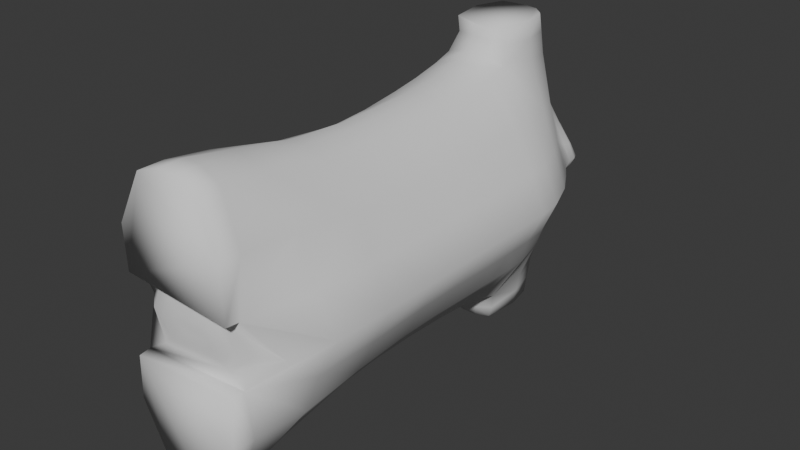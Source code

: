 # Source: torso.blend  (saved by Blender 4.1.24; exported with 4.5.12 LTS)
import bpy
from mathutils import Matrix  # noqa: F401  (used for matrix-valued properties, if any)

bpy.ops.wm.read_factory_settings(use_empty=True)
scene = bpy.context.scene
scene.name = 'Scene'

# ---- collections
col_collection = bpy.data.collections.new('Collection'); scene.collection.children.link(col_collection)

# ---- world
world_world = bpy.data.worlds.new('World'); scene.world = world_world
world_world.use_nodes = True; world_world.node_tree.nodes.clear()
_N = world_world.node_tree.nodes; _L = world_world.node_tree.links
n0 = _N.new('ShaderNodeOutputWorld'); n0.name = 'World Output'; n0.location = (300, 300)
n1 = _N.new('ShaderNodeBackground'); n1.name = 'Background'; n1.location = (10, 300)
n1.inputs[0].default_value = (0.05088, 0.05088, 0.05088, 1.0)
_L.new(n1.outputs[0], n0.inputs[0])
n0.is_active_output = True
world_world.color = (0.05088, 0.05088, 0.05088)
world_world.use_sun_shadow = False
world_world.sun_shadow_jitter_overblur = 0.0

# ---- meshes
me_sphere = bpy.data.meshes.new('Sphere')
me_sphere.from_pydata([(0.2179, 1.939, -3.319), (-0.375, 1.961, -2.982), (-0.05462, 1.95, -2.974), (-0.7189, 1.935, -3.319), (-0.3953, 1.894, -2.878), (-0.09179, 1.807, -2.709), (-0.4305, 1.816, -2.733), (0.3151, 1.856, -3.319), (-0.07022, 1.881, -2.867), (-0.7443, 1.822, -3.319), (-0.5241, 1.983, -3.129), (-0.5536, 1.913, -3.07), (-0.599, 1.816, -3.008), (-0.7925, 1.709, -3.319), (0.1541, 1.79, -3.014), (0.352, 1.774, -3.319), (0.09291, 1.945, -3.142), (0.1398, 1.871, -3.086), (-0.09718, 1.734, -2.557), (-0.4348, 1.739, -2.597), (-0.613, 1.713, -2.971), (0.3576, 1.671, -3.319), (0.1557, 1.689, -2.976), (-0.2085, 1.954, -2.962), (-0.2287, 1.886, -2.851), (-0.2529, 1.812, -2.688), (-0.8654, 1.56, -3.319), (-0.6635, 1.584, -2.834), (0.3934, 1.534, -3.319), (0.1682, 1.562, -2.817), (-0.2583, 1.74, -2.527), (-0.1046, 1.658, -2.308), (-0.2675, 1.674, -2.291), (-0.9843, 1.302, -3.319), (0.5267, 1.329, -3.319), (0.2451, 1.377, -2.587), (0.1601, 1.942, -3.23), (0.2381, 1.863, -3.203), (0.2636, 1.782, -3.167), (0.2664, 1.679, -3.152), (0.2811, 1.547, -3.081), (0.02544, 1.947, -3.053), (0.03881, 1.876, -2.97), (0.03479, 1.799, -2.852), (0.03376, 1.706, -2.737), (0.03326, 1.597, -2.457), (0.06147, 1.469, -2.114), (-0.8092, 1.354, -2.616), (0.3878, 1.332, -2.964), (-1.016, 0.9937, -3.319), (-0.8544, 1.036, -2.592), (0.6894, 1.045, -3.319), (0.3726, 1.069, -2.553), (0.5431, 1.034, -2.948), (-0.9967, 0.6746, -3.319), (-0.8313, 0.6855, -2.581), (0.8211, 0.693, -3.319), (0.4551, 0.6883, -2.546), (0.6587, 0.6826, -2.95), (0.1625, 1.097, -2.08), (0.6724, 0.4276, -2.95), (-0.5272, 0.6371, -2.007), (-0.08428, 0.5736, -1.924), (-0.4558, 1.658, -2.376), (-0.09552, 1.581, -2.031), (-0.5977, 1.084, -2.069), (-0.5167, 1.491, -2.088), (-0.2651, 1.587, -2.025), (0.1403, 0.6381, -2.02), (0.8512, 0.4174, -3.319), (-0.2644, 0.5769, -1.918), (0.08651, 0.6985, -1.826), (-0.244, 0.644, -1.792), (-0.4494, 0.7055, -1.797), (-0.08007, 0.6395, -1.796), (0.1229, 1.11, -1.872), (0.04136, 1.446, -1.872), (-0.2354, 1.547, -1.845), (-0.4374, 1.469, -1.842), (-0.08102, 1.54, -1.849), (-0.5124, 1.108, -1.84), (-0.2684, 0.4231, -1.992), (-0.5305, 0.4328, -2.077), (-0.8202, 0.4498, -2.59), (0.1416, 0.4204, -2.092), (-0.08626, 0.4197, -1.998), (0.4694, 0.436, -2.554), (-0.9671, 0.4189, -3.319), (0.6724, 0.09581, -2.945), (0.8512, 0.09487, -3.319), (0.4694, 0.09638, -2.562), (-0.7613, 0.09733, -2.603), (0.1416, 0.08926, -2.156), (-0.8933, 0.08967, -3.319), (-0.2684, 0.09138, -2.068), (-0.08626, 0.08796, -2.073), (-0.5183, 0.09341, -2.143), (0.4694, -0.2806, -2.568), (0.6724, -0.2809, -2.947), (-0.6814, -0.2751, -2.609), (-0.8122, -0.2845, -3.319), (-0.08626, -0.283, -2.108), (0.8512, -0.2875, -3.319), (-0.2626, -0.2796, -2.102), (0.1416, -0.2831, -2.187), (-0.4773, -0.274, -2.171), (0.6724, -0.7801, -2.96), (0.4694, -0.7799, -2.584), (-0.5785, -0.7803, -2.624), (-0.718, -0.7769, -3.319), (0.8512, -0.7752, -3.319), (0.1416, -0.781, -2.206), (-0.08626, -0.781, -2.127), (-0.417, -0.777, -2.191), (-0.2563, -0.777, -2.121), (-0.08626, -1.259, -2.126), (0.6724, -1.259, -2.959), (0.8512, -1.268, -3.319), (0.4694, -1.258, -2.583), (-0.5569, -1.255, -2.623), (0.1416, -1.259, -2.205), (-0.7154, -1.266, -3.319), (-0.2474, -1.257, -2.12), (-0.3739, -1.254, -2.19), (0.6554, -2.579, -2.925), (0.4694, -1.905, -2.542), (0.6724, -1.905, -2.938), (-0.6971, -1.913, -2.589), (0.8512, -1.905, -3.319), (-0.8566, -1.897, -3.319), (0.1416, -1.906, -2.164), (-0.4442, -1.904, -2.151), (-0.2574, -1.903, -2.08), (-0.08626, -1.906, -2.085), (-0.07656, -2.553, -1.963), (0.8368, -2.541, -3.319), (0.4555, -2.552, -2.457), (0.1513, -2.553, -2.042), (-0.2587, -2.55, -1.957), (-0.5139, -2.556, -2.026), (0.4207, -3.189, -2.999), (0.7183, -3.002, -3.319), (0.3935, -3.095, -2.457), (-0.759, -3.074, -2.49), (-0.8884, -2.991, -3.319), (0.1865, -3.072, -1.944), (-0.2, -3.072, -1.838), (-0.01793, -3.073, -1.843), (-0.4603, -3.062, -1.93), (-0.6143, 1.997, -3.229), (-0.6479, 1.927, -3.202), (-0.6873, 1.819, -3.165), (-0.7219, 1.708, -3.151), (-0.7889, 1.563, -3.08), (-0.9207, 1.313, -2.961), (-0.9582, 1.009, -2.943), (-0.9439, 0.6888, -2.943), (-0.9252, 0.4335, -2.943), (-0.8483, 0.09562, -2.945), (-0.7578, -0.2833, -2.947), (-0.661, -0.7763, -2.955), (-0.6584, -1.266, -2.954), (-0.8022, -1.916, -2.934), (-0.7511, -3.194, -2.918), (-0.5133, 1.801, -2.829), (-0.5166, 1.726, -2.754), (-0.5526, 1.62, -2.565), (-0.711, 1.061, -2.283), (-0.6823, 0.6716, -2.256), (-0.6601, 1.417, -2.323), (-0.6764, 0.438, -2.28), (-0.6612, 0.09636, -2.319), (-0.6084, -0.2792, -2.338), (-0.5157, -0.7757, -2.355), (-0.4634, -1.261, -2.354), (-0.5581, -1.904, -2.314), (0.2407, -3.168, -3.102), (0.4876, -3.136, -3.319), (-0.7037, -3.142, -3.319), (-0.5468, -3.172, -3.041), (0.1411, -3.178, -3.154), (-0.5422, -3.187, -3.319), (-0.4293, -3.181, -3.11), (-0.4013, -3.195, -3.319), (0.3142, -3.181, -3.319), (0.05952, -3.193, -3.221), (0.1735, -3.194, -3.319), (-0.3225, -3.193, -3.191), (-0.02915, -3.195, -3.266), (0.03869, -3.195, -3.319), (-0.2941, -3.195, -3.319), (-0.2476, -3.195, -3.249), (-0.07204, -3.195, -3.285), (-0.0577, -3.195, -3.319), (-0.2128, -3.195, -3.319), (-0.2118, -3.195, -3.275), (0.0306, 1.419, -1.684), (0.0882, 1.108, -1.69), (-0.2695, 0.6759, -1.671), (-0.5006, 0.746, -1.656), (-0.4594, 1.46, -1.654), (-0.5584, 1.136, -1.65), (-0.2266, 1.523, -1.668), (0.04396, 0.7158, -1.69), (-0.0762, 1.511, -1.677), (-0.1086, 0.6633, -1.681), (-0.6809, 1.999, -3.319), (0.07941, 1.998, -3.157), (-0.1987, 1.997, -3.009), (0.1335, 1.999, -3.238), (0.02444, 1.998, -3.075), (-0.6245, 1.999, -3.244), (0.1855, 1.999, -3.319), (-0.3513, 1.997, -3.003), (-0.06179, 1.997, -3.004), (-0.5139, 1.998, -3.133), (-0.6127, 1.999, -3.23), (0.1883, -3.331, -1.941), (-0.734, -3.322, -2.914), (-0.7455, -3.326, -2.467), (-0.4553, -3.331, -1.928), (-0.01474, -3.332, -1.84), (-0.1958, -3.332, -1.835), (0.4094, -3.321, -2.995), (0.3891, -3.326, -2.46), (-0.375, 1.961, -3.656), (-0.05462, 1.95, -3.664), (-0.3953, 1.894, -3.76), (-0.09179, 1.807, -3.929), (-0.4305, 1.816, -3.905), (-0.07022, 1.881, -3.771), (-0.5241, 1.983, -3.51), (-0.5536, 1.913, -3.569), (-0.599, 1.816, -3.63), (0.1541, 1.79, -3.625), (0.09291, 1.945, -3.497), (0.1398, 1.871, -3.552), (-0.09718, 1.734, -4.081), (-0.4348, 1.739, -4.041), (-0.613, 1.713, -3.668), (0.1557, 1.689, -3.662), (-0.2085, 1.954, -3.676), (-0.2287, 1.886, -3.787), (-0.2529, 1.812, -3.951), (-0.6635, 1.584, -3.804), (0.1682, 1.562, -3.822), (-0.2583, 1.74, -4.112), (-0.1046, 1.658, -4.33), (-0.2675, 1.674, -4.347), (0.2451, 1.377, -4.051), (0.1601, 1.942, -3.408), (0.2381, 1.863, -3.436), (0.2636, 1.782, -3.472), (0.2664, 1.679, -3.486), (0.2811, 1.547, -3.557), (0.02544, 1.947, -3.586), (0.03881, 1.876, -3.669), (0.03479, 1.799, -3.787), (0.03376, 1.706, -3.902), (0.03326, 1.597, -4.182), (0.06147, 1.469, -4.524), (-0.8092, 1.354, -4.023), (0.3878, 1.332, -3.675), (-0.8544, 1.036, -4.047), (0.3726, 1.069, -4.086), (0.5431, 1.034, -3.691), (-0.8313, 0.6855, -4.057), (0.4551, 0.6883, -4.093), (0.6587, 0.6826, -3.688), (0.1625, 1.097, -4.558), (0.6724, 0.4276, -3.689), (-0.5272, 0.6371, -4.632), (-0.08428, 0.5736, -4.715), (-0.4558, 1.658, -4.263), (-0.09552, 1.581, -4.608), (-0.5977, 1.084, -4.57), (-0.5167, 1.491, -4.55), (-0.2651, 1.587, -4.613), (0.1403, 0.6381, -4.618), (-0.2644, 0.5769, -4.72), (0.08651, 0.6984, -4.813), (-0.244, 0.644, -4.847), (-0.4494, 0.7055, -4.842), (-0.08007, 0.6395, -4.842), (0.1229, 1.11, -4.766), (0.04136, 1.446, -4.767), (-0.2354, 1.547, -4.794), (-0.4374, 1.469, -4.796), (-0.08102, 1.54, -4.789), (-0.5124, 1.108, -4.799), (-0.2684, 0.4231, -4.646), (-0.5305, 0.4328, -4.561), (-0.8202, 0.4498, -4.049), (0.1416, 0.4204, -4.547), (-0.08626, 0.4197, -4.64), (0.4694, 0.436, -4.084), (0.6724, 0.09581, -3.693), (0.4694, 0.09638, -4.076), (-0.7613, 0.09733, -4.035), (0.1416, 0.08926, -4.482), (-0.2684, 0.09138, -4.571), (-0.08626, 0.08796, -4.565), (-0.5183, 0.09341, -4.496), (0.4694, -0.2806, -4.07), (0.6724, -0.2809, -3.692), (-0.6814, -0.2751, -4.03), (-0.08626, -0.283, -4.531), (-0.2626, -0.2796, -4.536), (0.1416, -0.2831, -4.452), (-0.4773, -0.274, -4.467), (0.6724, -0.7801, -3.678), (0.4694, -0.7799, -4.054), (-0.5785, -0.7803, -4.015), (0.1416, -0.781, -4.432), (-0.08626, -0.781, -4.512), (-0.417, -0.777, -4.447), (-0.2563, -0.777, -4.517), (-0.08626, -1.259, -4.513), (0.6724, -1.259, -3.68), (0.4694, -1.258, -4.056), (-0.5569, -1.255, -4.016), (0.1416, -1.259, -4.434), (-0.2474, -1.257, -4.518), (-0.3739, -1.254, -4.449), (0.6554, -2.579, -3.713), (0.4694, -1.905, -4.096), (0.6724, -1.905, -3.701), (-0.6971, -1.913, -4.049), (0.1416, -1.906, -4.474), (-0.4442, -1.904, -4.487), (-0.2574, -1.903, -4.559), (-0.08626, -1.906, -4.553), (-0.07656, -2.553, -4.676), (0.4555, -2.552, -4.181), (0.1513, -2.553, -4.597), (-0.2587, -2.55, -4.681), (-0.5139, -2.556, -4.612), (0.4207, -3.189, -3.64), (0.3935, -3.095, -4.181), (-0.759, -3.074, -4.149), (0.1865, -3.072, -4.694), (-0.2, -3.072, -4.801), (-0.01793, -3.073, -4.795), (-0.4603, -3.062, -4.709), (-0.6143, 1.997, -3.409), (-0.6479, 1.927, -3.437), (-0.6873, 1.819, -3.473), (-0.7219, 1.708, -3.487), (-0.7889, 1.563, -3.558), (-0.9207, 1.313, -3.677), (-0.9582, 1.009, -3.695), (-0.9439, 0.6888, -3.695), (-0.9252, 0.4335, -3.695), (-0.8483, 0.09562, -3.693), (-0.7578, -0.2833, -3.692), (-0.661, -0.7763, -3.684), (-0.6584, -1.266, -3.684), (-0.8022, -1.916, -3.704), (-0.7511, -3.194, -3.72), (-0.5133, 1.801, -3.809), (-0.5166, 1.726, -3.884), (-0.5526, 1.62, -4.073), (-0.711, 1.061, -4.356), (-0.6823, 0.6716, -4.383), (-0.6601, 1.417, -4.315), (-0.6764, 0.438, -4.359), (-0.6612, 0.09636, -4.319), (-0.6084, -0.2792, -4.301), (-0.5157, -0.7757, -4.283), (-0.4634, -1.261, -4.284), (-0.5581, -1.904, -4.325), (0.2407, -3.168, -3.536), (-0.5468, -3.172, -3.597), (0.1411, -3.178, -3.485), (-0.4293, -3.181, -3.529), (0.05952, -3.193, -3.418), (-0.3225, -3.193, -3.447), (-0.02915, -3.195, -3.373), (-0.2476, -3.195, -3.39), (-0.07204, -3.195, -3.353), (-0.2118, -3.195, -3.363), (0.0306, 1.419, -4.954), (0.0882, 1.108, -4.948), (-0.2695, 0.6759, -4.968), (-0.5006, 0.746, -4.982), (-0.4594, 1.46, -4.984), (-0.5584, 1.136, -4.988), (-0.2266, 1.523, -4.971), (0.04396, 0.7158, -4.948), (-0.0762, 1.511, -4.961), (-0.1086, 0.6633, -4.958), (0.07941, 1.998, -3.481), (-0.1987, 1.997, -3.63), (0.1335, 1.999, -3.4), (0.02444, 1.998, -3.563), (-0.6245, 1.999, -3.394), (-0.3513, 1.997, -3.635), (-0.06179, 1.997, -3.635), (-0.5139, 1.998, -3.505), (-0.6127, 1.999, -3.409), (0.1883, -3.331, -4.697), (-0.734, -3.322, -3.724), (-0.7455, -3.326, -4.171), (-0.4553, -3.331, -4.711), (-0.01474, -3.332, -4.798), (-0.1958, -3.332, -4.804), (0.4094, -3.321, -3.643), (0.3891, -3.326, -4.179)], [], [(209, 36, 0, 212), (36, 37, 7, 0), (37, 38, 15, 7), (38, 39, 21, 15), (216, 211, 149), (150, 3, 9, 151), (151, 9, 13, 152), (152, 13, 26, 153), (153, 26, 33, 154), (154, 33, 49, 155), (155, 49, 54, 156), (156, 54, 87, 157), (157, 87, 93, 158), (158, 93, 100, 159), (159, 100, 109, 160), (160, 109, 121, 161), (161, 121, 129, 162), (129, 144, 163, 162), (162, 163, 143, 127), (218, 163, 140, 223), (163, 179, 176, 140), (176, 177, 141, 140), (140, 141, 135, 124), (124, 135, 128, 126), (126, 128, 117, 116), (116, 117, 110, 106), (106, 110, 102, 98), (98, 102, 89, 88), (88, 89, 69, 60), (60, 69, 56, 58), (58, 56, 51, 53), (53, 51, 34, 48), (48, 34, 28, 40), (40, 28, 21, 39), (40, 39, 22, 29), (22, 39, 38, 14), (14, 38, 37, 17), (17, 37, 36, 16), (208, 23, 2, 214), (23, 24, 8, 2), (8, 42, 41, 2), (42, 17, 16, 41), (42, 43, 14, 17), (43, 44, 22, 14), (44, 45, 29, 22), (45, 46, 35, 29), (35, 48, 40, 29), (35, 52, 53, 48), (52, 57, 58, 53), (57, 86, 60, 58), (86, 90, 88, 60), (90, 97, 98, 88), (97, 107, 106, 98), (107, 118, 116, 106), (118, 125, 126, 116), (125, 136, 124, 126), (136, 142, 140, 124), (219, 220, 148, 143), (221, 217, 145, 147), (219, 218, 223, 224, 217, 221, 222, 220), (145, 142, 136, 137), (137, 136, 125, 130), (130, 125, 118, 120), (120, 118, 107, 111), (111, 107, 97, 104), (104, 97, 90, 92), (92, 90, 86, 84), (84, 86, 57, 68), (68, 57, 52, 59), (59, 52, 35, 46), (46, 76, 75, 59), (75, 71, 68, 59), (68, 71, 74, 62), (196, 197, 75, 76), (204, 79, 77, 202), (77, 79, 64, 67), (79, 76, 46, 64), (64, 46, 45, 31), (31, 45, 44, 18), (18, 44, 43, 5), (5, 43, 42, 8), (5, 8, 24, 25), (25, 24, 4, 6), (4, 24, 23, 1), (10, 149, 150, 11), (11, 150, 151, 12), (12, 151, 152, 20), (20, 152, 153, 27), (27, 153, 154, 47), (47, 154, 155, 50), (50, 155, 156, 55), (55, 156, 157, 83), (83, 157, 158, 91), (91, 158, 159, 99), (99, 159, 160, 108), (108, 160, 161, 119), (119, 161, 162, 127), (127, 175, 174, 119), (174, 173, 108, 119), (173, 172, 99, 108), (172, 171, 91, 99), (171, 170, 83, 91), (170, 168, 55, 83), (168, 167, 50, 55), (167, 169, 47, 50), (169, 166, 27, 47), (166, 165, 20, 27), (165, 164, 12, 20), (164, 6, 4, 11, 12), (4, 1, 10, 11), (6, 164, 165, 19), (19, 165, 166, 63), (63, 166, 169, 66), (66, 169, 167, 65), (65, 167, 168, 61), (61, 168, 170, 82), (82, 170, 171, 96), (96, 171, 172, 105), (105, 172, 173, 113), (113, 173, 174, 123), (123, 174, 175, 131), (175, 127, 143, 148, 139, 131), (148, 146, 138, 139), (139, 138, 132, 131), (138, 134, 133, 132), (132, 133, 115, 122), (133, 130, 120, 115), (115, 120, 111, 112), (112, 111, 104, 101), (101, 104, 92, 95), (95, 92, 84, 85), (85, 84, 68, 62), (62, 70, 81, 85), (81, 94, 95, 85), (94, 103, 101, 95), (103, 114, 112, 101), (114, 122, 115, 112), (122, 114, 113, 123), (113, 114, 103, 105), (105, 103, 94, 96), (96, 94, 81, 82), (82, 81, 70, 61), (61, 70, 72, 73), (70, 62, 74, 72), (200, 202, 77, 78), (78, 77, 67, 66), (66, 67, 32, 63), (67, 64, 31, 32), (32, 31, 18, 30), (30, 18, 5, 25), (25, 6, 19, 30), (19, 63, 32, 30), (78, 66, 65, 80), (80, 65, 61, 73), (201, 199, 198, 205, 203, 197, 196, 204, 202, 200), (200, 78, 80, 201), (123, 131, 132, 122), (133, 134, 137, 130), (134, 147, 145, 137), (147, 134, 138, 146), (212, 206, 211, 216, 215, 213, 208, 214, 210, 207, 209), (176, 180, 184, 177), (180, 185, 186, 184), (185, 188, 189, 186), (188, 192, 193, 189), (192, 195, 194, 193), (195, 191, 190, 194), (191, 187, 183, 190), (187, 182, 181, 183), (182, 179, 178, 181), (179, 163, 144, 178), (179, 182, 180, 176), (182, 187, 185, 180), (187, 191, 188, 185), (191, 195, 192, 188), (74, 71, 203, 205), (80, 73, 199, 201), (72, 74, 205, 198), (72, 198, 199, 73), (71, 75, 197, 203), (76, 79, 204, 196), (10, 215, 216, 149), (1, 213, 215, 10), (41, 210, 214, 2), (1, 23, 208, 213), (16, 36, 209, 207), (16, 207, 210, 41), (149, 211, 206, 3, 150), (142, 224, 223, 140), (146, 222, 221, 147), (146, 148, 220, 222), (143, 163, 218, 219), (145, 217, 224, 142), (393, 212, 0, 250), (250, 0, 7, 251), (251, 7, 15, 252), (252, 15, 21, 253), (399, 344, 395), (345, 346, 9, 3), (346, 347, 13, 9), (347, 348, 26, 13), (348, 349, 33, 26), (349, 350, 49, 33), (350, 351, 54, 49), (351, 352, 87, 54), (352, 353, 93, 87), (353, 354, 100, 93), (354, 355, 109, 100), (355, 356, 121, 109), (356, 357, 129, 121), (129, 357, 358, 144), (357, 327, 339, 358), (401, 406, 337, 358), (358, 337, 371, 372), (371, 337, 141, 177), (337, 324, 135, 141), (324, 326, 128, 135), (326, 318, 117, 128), (318, 310, 110, 117), (310, 304, 102, 110), (304, 296, 89, 102), (296, 270, 69, 89), (270, 268, 56, 69), (268, 265, 51, 56), (265, 262, 34, 51), (262, 254, 28, 34), (254, 253, 21, 28), (254, 245, 240, 253), (240, 234, 252, 253), (234, 236, 251, 252), (236, 235, 250, 251), (392, 397, 226, 241), (241, 226, 230, 242), (230, 226, 255, 256), (256, 255, 235, 236), (256, 236, 234, 257), (257, 234, 240, 258), (258, 240, 245, 259), (259, 245, 249, 260), (249, 245, 254, 262), (249, 262, 265, 264), (264, 265, 268, 267), (267, 268, 270, 295), (295, 270, 296, 297), (297, 296, 304, 303), (303, 304, 310, 311), (311, 310, 318, 319), (319, 318, 326, 325), (325, 326, 324, 333), (333, 324, 337, 338), (402, 339, 343, 403), (404, 342, 340, 400), (402, 403, 405, 404, 400, 407, 406, 401), (340, 334, 333, 338), (334, 328, 325, 333), (328, 321, 319, 325), (321, 313, 311, 319), (313, 308, 303, 311), (308, 299, 297, 303), (299, 293, 295, 297), (293, 278, 267, 295), (278, 269, 264, 267), (269, 260, 249, 264), (260, 269, 284, 285), (284, 269, 278, 280), (278, 272, 283, 280), (381, 285, 284, 382), (389, 387, 286, 288), (286, 277, 274, 288), (288, 274, 260, 285), (274, 247, 259, 260), (247, 237, 258, 259), (237, 228, 257, 258), (228, 230, 256, 257), (228, 243, 242, 230), (243, 229, 227, 242), (227, 225, 241, 242), (231, 232, 345, 344), (232, 233, 346, 345), (233, 239, 347, 346), (239, 244, 348, 347), (244, 261, 349, 348), (261, 263, 350, 349), (263, 266, 351, 350), (266, 292, 352, 351), (292, 298, 353, 352), (298, 305, 354, 353), (305, 312, 355, 354), (312, 320, 356, 355), (320, 327, 357, 356), (327, 320, 369, 370), (369, 320, 312, 368), (368, 312, 305, 367), (367, 305, 298, 366), (366, 298, 292, 365), (365, 292, 266, 363), (363, 266, 263, 362), (362, 263, 261, 364), (364, 261, 244, 361), (361, 244, 239, 360), (360, 239, 233, 359), (359, 233, 232, 227, 229), (227, 232, 231, 225), (229, 238, 360, 359), (238, 273, 361, 360), (273, 276, 364, 361), (276, 275, 362, 364), (275, 271, 363, 362), (271, 291, 365, 363), (291, 302, 366, 365), (302, 309, 367, 366), (309, 315, 368, 367), (315, 323, 369, 368), (323, 329, 370, 369), (370, 329, 336, 343, 339, 327), (343, 336, 335, 341), (336, 329, 330, 335), (335, 330, 331, 332), (330, 322, 317, 331), (331, 317, 321, 328), (317, 314, 313, 321), (314, 306, 308, 313), (306, 301, 299, 308), (301, 294, 293, 299), (294, 272, 278, 293), (272, 294, 290, 279), (290, 294, 301, 300), (300, 301, 306, 307), (307, 306, 314, 316), (316, 314, 317, 322), (322, 323, 315, 316), (315, 309, 307, 316), (309, 302, 300, 307), (302, 291, 290, 300), (291, 271, 279, 290), (271, 282, 281, 279), (279, 281, 283, 272), (385, 287, 286, 387), (287, 276, 277, 286), (276, 273, 248, 277), (277, 248, 247, 274), (248, 246, 237, 247), (246, 243, 228, 237), (243, 246, 238, 229), (238, 246, 248, 273), (287, 289, 275, 276), (289, 282, 271, 275), (386, 385, 387, 389, 381, 382, 388, 390, 383, 384), (385, 386, 289, 287), (323, 322, 330, 329), (331, 328, 334, 332), (332, 334, 340, 342), (342, 341, 335, 332), (212, 393, 391, 394, 397, 392, 396, 398, 399, 395, 206), (371, 177, 184, 373), (373, 184, 186, 375), (375, 186, 189, 377), (377, 189, 193, 379), (379, 193, 194, 380), (380, 194, 190, 378), (378, 190, 183, 376), (376, 183, 181, 374), (374, 181, 178, 372), (372, 178, 144, 358), (372, 371, 373, 374), (374, 373, 375, 376), (376, 375, 377, 378), (378, 377, 379, 380), (283, 390, 388, 280), (289, 386, 384, 282), (281, 383, 390, 283), (281, 282, 384, 383), (280, 388, 382, 284), (285, 381, 389, 288), (231, 344, 399, 398), (225, 231, 398, 396), (255, 226, 397, 394), (225, 396, 392, 241), (235, 391, 393, 250), (235, 255, 394, 391), (344, 345, 3, 206, 395), (338, 337, 406, 407), (341, 342, 404, 405), (341, 405, 403, 343), (339, 402, 401, 358), (340, 338, 407, 400)])
me_sphere.polygons.foreach_set('use_smooth', [True] * 386)
_uv = me_sphere.uv_layers.new(name='UVMap')
_uv.uv.foreach_set('vector', [0.0, 0.0, 0.0, 0.0, 0.0, 0.0, 0.0, 0.0, 0.0, 0.0, 0.0, 0.0, 0.0, 0.0, 0.0, 0.0, 0.0, 0.0, 0.0, 0.0, 0.0, 0.0, 0.0, 0.0, 0.0, 0.0, 0.0, 0.0, 0.0, 0.0, 0.0, 0.0, 0.0, 0.0, 0.0, 0.0, 0.0, 0.0, 0.0, 0.0, 0.0, 0.0, 0.0, 0.0, 0.0, 0.0, 0.0, 0.0, 0.0, 0.0, 0.0, 0.0, 0.0, 0.0, 0.0, 0.0, 0.0, 0.0, 0.0, 0.0, 0.0, 0.0, 0.0, 0.0, 0.0, 0.0, 0.0, 0.0, 0.0, 0.0, 0.0, 0.0, 0.0, 0.0, 0.0, 0.0, 0.0, 0.0, 0.0, 0.0, 0.0, 0.0, 0.0, 0.0, 0.0, 0.0, 0.0, 0.0, 0.0, 0.0, 0.0, 0.0, 0.0, 0.0, 0.0, 0.0, 0.0, 0.0, 0.0, 0.0, 0.0, 0.0, 0.0, 0.0, 0.0, 0.0, 0.0, 0.0, 0.0, 0.0, 0.0, 0.0, 0.0, 0.0, 0.0, 0.0, 0.0, 0.0, 0.0, 0.0, 0.0, 0.0, 0.0, 0.0, 0.0, 0.0, 0.0, 0.0, 0.0, 0.0, 0.0, 0.0, 0.0, 0.0, 0.0, 0.0, 0.0, 0.0, 0.0, 0.0, 0.0, 0.0, 0.0, 0.0, 0.0, 0.0, 0.0, 0.0, 0.0, 0.0, 0.0, 0.0, 0.0, 0.0, 0.0, 0.0, 0.0, 0.0, 0.0, 0.0, 0.0, 0.0, 0.0, 0.0, 0.0, 0.0, 0.0, 0.0, 0.0, 0.0, 0.0, 0.0, 0.0, 0.0, 0.0, 0.0, 0.0, 0.0, 0.0, 0.0, 0.0, 0.0, 0.0, 0.0, 0.0, 0.0, 0.0, 0.0, 0.0, 0.0, 0.0, 0.0, 0.0, 0.0, 0.0, 0.0, 0.0, 0.0, 0.0, 0.0, 0.0, 0.0, 0.0, 0.0, 0.0, 0.0, 0.0, 0.0, 0.0, 0.0, 0.0, 0.0, 0.0, 0.0, 0.0, 0.0, 0.0, 0.0, 0.0, 0.0, 0.0, 0.0, 0.0, 0.0, 0.0, 0.0, 0.0, 0.0, 0.0, 0.0, 0.0, 0.0, 0.0, 0.0, 0.0, 0.0, 0.0, 0.0, 0.0, 0.0, 0.0, 0.0, 0.0, 0.0, 0.0, 0.0, 0.0, 0.0, 0.0, 0.0, 0.0, 0.0, 0.0, 0.0, 0.0, 0.0, 0.0, 0.0, 0.0, 0.0, 0.0, 0.0, 0.0, 0.0, 0.0, 0.0, 0.0, 0.0, 0.0, 0.0, 0.0, 0.0, 0.0, 0.0, 0.0, 0.0, 0.0, 0.0, 0.0, 0.0, 0.0, 0.0, 0.0, 0.0, 0.0, 0.0, 0.0, 0.0, 0.0, 0.0, 0.0, 0.0, 0.0, 0.0, 0.0, 0.0, 0.0, 0.0, 0.0, 0.0, 0.0, 0.0, 0.0, 0.0, 0.0, 0.0, 0.0, 0.0, 0.0, 0.0, 0.0, 0.0, 0.0, 0.0, 0.0, 0.0, 0.0, 0.0, 0.0, 0.0, 0.0, 0.0, 0.0, 0.0, 0.0, 0.0, 0.0, 0.0, 0.0, 0.0, 0.0, 0.0, 0.0, 0.0, 0.0, 0.0, 0.0, 0.0, 0.0, 0.0, 0.0, 0.0, 0.0, 0.0, 0.0, 0.0, 0.0, 0.0, 0.0, 0.0, 0.0, 0.0, 0.0, 0.0, 0.0, 0.0, 0.0, 0.0, 0.0, 0.0, 0.0, 0.0, 0.0, 0.0, 0.0, 0.0, 0.0, 0.0, 0.0, 0.0, 0.0, 0.0, 0.0, 0.0, 0.0, 0.0, 0.0, 0.0, 0.0, 0.0, 0.0, 0.0, 0.0, 0.0, 0.0, 0.0, 0.0, 0.0, 0.0, 0.0, 0.0, 0.0, 0.0, 0.0, 0.0, 0.0, 0.0, 0.0, 0.0, 0.0, 0.0, 0.0, 0.0, 0.0, 0.0, 0.0, 0.0, 0.0, 0.0, 0.0, 0.0, 0.0, 0.0, 0.0, 0.0, 0.0, 0.0, 0.0, 0.0, 0.0, 0.0, 0.0, 0.0, 0.0, 0.0, 0.0, 0.0, 0.0, 0.0, 0.0, 0.0, 0.0, 0.0, 0.0, 0.0, 0.0, 0.0, 0.0, 0.0, 0.0, 0.0, 0.0, 0.0, 0.0, 0.0, 0.0, 0.0, 0.0, 0.0, 0.0, 0.0, 0.0, 0.0, 0.0, 0.0, 0.0, 0.0, 0.0, 0.0, 0.0, 0.0, 0.0, 0.0, 0.0, 0.0, 0.0, 0.0, 0.0, 0.0, 0.0, 0.0, 0.0, 0.0, 0.0, 0.0, 0.0, 0.0, 0.0, 0.0, 0.0, 0.0, 0.0, 0.0, 0.0, 0.0, 0.0, 0.0, 0.0, 0.0, 0.0, 0.0, 0.0, 0.0, 0.0, 0.0, 0.0, 0.0, 0.0, 0.0, 0.0, 0.0, 0.0, 0.0, 0.0, 0.0, 0.0, 0.0, 0.0, 0.0, 0.0, 0.0, 0.0, 0.0, 0.0, 0.0, 0.0, 0.0, 0.0, 0.0, 0.0, 0.0, 0.0, 0.0, 0.0, 0.0, 0.0, 0.0, 0.0, 0.0, 0.0, 0.0, 0.0, 0.0, 0.0, 0.0, 0.0, 0.0, 0.0, 0.0, 0.0, 0.0, 0.0, 0.0, 0.0, 0.0, 0.0, 0.0, 0.0, 0.0, 0.0, 0.0, 0.0, 0.0, 0.0, 0.0, 0.0, 0.0, 0.0, 0.0, 0.0, 0.0, 0.0, 0.0, 0.0, 0.0, 0.0, 0.0, 0.0, 0.0, 0.0, 0.0, 0.0, 0.0, 0.0, 0.0, 0.0, 0.0, 0.0, 0.0, 0.0, 0.0, 0.0, 0.0, 0.0, 0.0, 0.0, 0.0, 0.0, 0.0, 0.0, 0.0, 0.0, 0.0, 0.0, 0.0, 0.0, 0.0, 0.0, 0.0, 0.0, 0.0, 0.0, 0.0, 0.0, 0.0, 0.0, 0.0, 0.0, 0.0, 0.0, 0.0, 0.0, 0.0, 0.0, 0.0, 0.0, 0.0, 0.0, 0.0, 0.0, 0.0, 0.0, 0.0, 0.0, 0.0, 0.0, 0.0, 0.0, 0.0, 0.0, 0.0, 0.0, 0.0, 0.0, 0.0, 0.0, 0.0, 0.0, 0.0, 0.0, 0.0, 0.0, 0.0, 0.0, 0.0, 0.0, 0.0, 0.0, 0.0, 0.0, 0.0, 0.0, 0.0, 0.0, 0.0, 0.0, 0.0, 0.0, 0.0, 0.0, 0.0, 0.0, 0.0, 0.0, 0.0, 0.0, 0.0, 0.0, 0.0, 0.0, 0.0, 0.0, 0.0, 0.0, 0.0, 0.0, 0.0, 0.0, 0.0, 0.0, 0.0, 0.0, 0.0, 0.0, 0.0, 0.0, 0.0, 0.0, 0.0, 0.0, 0.0, 0.0, 0.0, 0.0, 0.0, 0.0, 0.0, 0.0, 0.0, 0.0, 0.0, 0.0, 0.0, 0.0, 0.0, 0.0, 0.0, 0.0, 0.0, 0.0, 0.0, 0.0, 0.0, 0.0, 0.0, 0.0, 0.0, 0.0, 0.0, 0.0, 0.0, 0.0, 0.0, 0.0, 0.0, 0.0, 0.0, 0.0, 0.0, 0.0, 0.0, 0.0, 0.0, 0.0, 0.0, 0.0, 0.0, 0.0, 0.0, 0.0, 0.0, 0.0, 0.0, 0.0, 0.0, 0.0, 0.0, 0.0, 0.0, 0.0, 0.0, 0.0, 0.0, 0.0, 0.0, 0.0, 0.0, 0.0, 0.0, 0.0, 0.0, 0.0, 0.0, 0.0, 0.0, 0.0, 0.0, 0.0, 0.0, 0.0, 0.0, 0.0, 0.0, 0.0, 0.0, 0.0, 0.0, 0.0, 0.0, 0.0, 0.0, 0.0, 0.0, 0.0, 0.0, 0.0, 0.0, 0.0, 0.0, 0.0, 0.0, 0.0, 0.0, 0.0, 0.0, 0.0, 0.0, 0.0, 0.0, 0.0, 0.0, 0.0, 0.0, 0.0, 0.0, 0.0, 0.0, 0.0, 0.0, 0.0, 0.0, 0.0, 0.0, 0.0, 0.0, 0.0, 0.0, 0.0, 0.0, 0.0, 0.0, 0.0, 0.0, 0.0, 0.0, 0.0, 0.0, 0.0, 0.0, 0.0, 0.0, 0.0, 0.0, 0.0, 0.0, 0.0, 0.0, 0.0, 0.0, 0.0, 0.0, 0.0, 0.0, 0.0, 0.0, 0.0, 0.0, 0.0, 0.0, 0.0, 0.0, 0.0, 0.0, 0.0, 0.0, 0.0, 0.0, 0.0, 0.0, 0.0, 0.0, 0.0, 0.0, 0.0, 0.0, 0.0, 0.0, 0.0, 0.0, 0.0, 0.0, 0.0, 0.0, 0.0, 0.0, 0.0, 0.0, 0.0, 0.0, 0.0, 0.0, 0.0, 0.0, 0.0, 0.0, 0.0, 0.0, 0.0, 0.0, 0.0, 0.0, 0.0, 0.0, 0.0, 0.0, 0.0, 0.0, 0.0, 0.0, 0.0, 0.0, 0.0, 0.0, 0.0, 0.0, 0.0, 0.0, 0.0, 0.0, 0.0, 0.0, 0.0, 0.0, 0.0, 0.0, 0.0, 0.0, 0.0, 0.0, 0.0, 0.0, 0.0, 0.0, 0.0, 0.0, 0.0, 0.0, 0.0, 0.0, 0.0, 0.0, 0.0, 0.0, 0.0, 0.0, 0.0, 0.0, 0.0, 0.0, 0.0, 0.0, 0.0, 0.0, 0.0, 0.0, 0.0, 0.0, 0.0, 0.0, 0.0, 0.0, 0.0, 0.0, 0.0, 0.0, 0.0, 0.0, 0.0, 0.0, 0.0, 0.0, 0.0, 0.0, 0.0, 0.0, 0.0, 0.0, 0.0, 0.0, 0.0, 0.0, 0.0, 0.0, 0.0, 0.0, 0.0, 0.0, 0.0, 0.0, 0.0, 0.0, 0.0, 0.0, 0.0, 0.0, 0.0, 0.0, 0.0, 0.0, 0.0, 0.0, 0.0, 0.0, 0.0, 0.0, 0.0, 0.0, 0.0, 0.0, 0.0, 0.0, 0.0, 0.0, 0.0, 0.0, 0.0, 0.0, 0.0, 0.0, 0.0, 0.0, 0.0, 0.0, 0.0, 0.0, 0.0, 0.0, 0.0, 0.0, 0.0, 0.0, 0.0, 0.0, 0.0, 0.0, 0.0, 0.0, 0.0, 0.0, 0.0, 0.0, 0.0, 0.0, 0.0, 0.0, 0.0, 0.0, 0.0, 0.0, 0.0, 0.0, 0.0, 0.0, 0.0, 0.0, 0.0, 0.0, 0.0, 0.0, 0.0, 0.0, 0.0, 0.0, 0.0, 0.0, 0.0, 0.0, 0.0, 0.0, 0.0, 0.0, 0.0, 0.0, 0.0, 0.0, 0.0, 0.0, 0.0, 0.0, 0.0, 0.0, 0.0, 0.0, 0.0, 0.0, 0.0, 0.0, 0.0, 0.0, 0.0, 0.0, 0.0, 0.0, 0.0, 0.0, 0.0, 0.0, 0.0, 0.0, 0.0, 0.0, 0.0, 0.0, 0.0, 0.0, 0.0, 0.0, 0.0, 0.0, 0.0, 0.0, 0.0, 0.0, 0.0, 0.0, 0.0, 0.0, 0.0, 0.0, 0.0, 0.0, 0.0, 0.0, 0.0, 0.0, 0.0, 0.0, 0.0, 0.0, 0.0, 0.0, 0.0, 0.0, 0.0, 0.0, 0.0, 0.0, 0.0, 0.0, 0.0, 0.0, 0.0, 0.0, 0.0, 0.0, 0.0, 0.0, 0.0, 0.0, 0.0, 0.0, 0.0, 0.0, 0.0, 0.0, 0.0, 0.0, 0.0, 0.0, 0.0, 0.0, 0.0, 0.0, 0.0, 0.0, 0.0, 0.0, 0.0, 0.0, 0.0, 0.0, 0.0, 0.0, 0.0, 0.0, 0.0, 0.0, 0.0, 0.0, 0.0, 0.0, 0.0, 0.0, 0.0, 0.0, 0.0, 0.0, 0.0, 0.0, 0.0, 0.0, 0.0, 0.0, 0.0, 0.0, 0.0, 0.0, 0.0, 0.0, 0.0, 0.0, 0.0, 0.0, 0.0, 0.0, 0.0, 0.0, 0.0, 0.0, 0.0, 0.0, 0.0, 0.0, 0.0, 0.0, 0.0, 0.0, 0.0, 0.0, 0.0, 0.0, 0.0, 0.0, 0.0, 0.0, 0.0, 0.0, 0.0, 0.0, 0.0, 0.0, 0.0, 0.0, 0.0, 0.0, 0.0, 0.0, 0.0, 0.0, 0.0, 0.0, 0.0, 0.0, 0.0, 0.0, 0.0, 0.0, 0.0, 0.0, 0.0, 0.0, 0.0, 0.0, 0.0, 0.0, 0.0, 0.0, 0.0, 0.0, 0.0, 0.0, 0.0, 0.0, 0.0, 0.0, 0.0, 0.0, 0.0, 0.0, 0.0, 0.0, 0.0, 0.0, 0.0, 0.0, 0.0, 0.0, 0.0, 0.0, 0.0, 0.0, 0.0, 0.0, 0.0, 0.0, 0.0, 0.0, 0.0, 0.0, 0.0, 0.0, 0.0, 0.0, 0.0, 0.0, 0.0, 0.0, 0.0, 0.0, 0.0, 0.0, 0.0, 0.0, 0.0, 0.0, 0.0, 0.0, 0.0, 0.0, 0.0, 0.0, 0.0, 0.0, 0.0, 0.0, 0.0, 0.0, 0.0, 0.0, 0.0, 0.0, 0.0, 0.0, 0.0, 0.0, 0.0, 0.0, 0.0, 0.0, 0.0, 0.0, 0.0, 0.0, 0.0, 0.0, 0.0, 0.0, 0.0, 0.0, 0.0, 0.0, 0.0, 0.0, 0.0, 0.0, 0.0, 0.0, 0.0, 0.0, 0.0, 0.0, 0.0, 0.0, 0.0, 0.0, 0.0, 0.0, 0.0, 0.0, 0.0, 0.0, 0.0, 0.0, 0.0, 0.0, 0.0, 0.0, 0.0, 0.0, 0.0, 0.0, 0.0, 0.0, 0.0, 0.0, 0.0, 0.0, 0.0, 0.0, 0.0, 0.0, 0.0, 0.0, 0.0, 0.0, 0.0, 0.0, 0.0, 0.0, 0.0, 0.0, 0.0, 0.0, 0.0, 0.0, 0.0, 0.0, 0.0, 0.0, 0.0, 0.0, 0.0, 0.0, 0.0, 0.0, 0.0, 0.0, 0.0, 0.0, 0.0, 0.0, 0.0, 0.0, 0.0, 0.0, 0.0, 0.0, 0.0, 0.0, 0.0, 0.0, 0.0, 0.0, 0.0, 0.0, 0.0, 0.0, 0.0, 0.0, 0.0, 0.0, 0.0, 0.0, 0.0, 0.0, 0.0, 0.0, 0.0, 0.0, 0.0, 0.0, 0.0, 0.0, 0.0, 0.0, 0.0, 0.0, 0.0, 0.0, 0.0, 0.0, 0.0, 0.0, 0.0, 0.0, 0.0, 0.0, 0.0, 0.0, 0.0, 0.0, 0.0, 0.0, 0.0, 0.0, 0.0, 0.0, 0.0, 0.0, 0.0, 0.0, 0.0, 0.0, 0.0, 0.0, 0.0, 0.0, 0.0, 0.0, 0.0, 0.0, 0.0, 0.0, 0.0, 0.0, 0.0, 0.0, 0.0, 0.0, 0.0, 0.0, 0.0, 0.0, 0.0, 0.0, 0.0, 0.0, 0.0, 0.0, 0.0, 0.0, 0.0, 0.0, 0.0, 0.0, 0.0, 0.0, 0.0, 0.0, 0.0, 0.0, 0.0, 0.0, 0.0, 0.0, 0.0, 0.0, 0.0, 0.0, 0.0, 0.0, 0.0, 0.0, 0.0, 0.0, 0.0, 0.0, 0.0, 0.0, 0.0, 0.0, 0.0, 0.0, 0.0, 0.0, 0.0, 0.0, 0.0, 0.0, 0.0, 0.0, 0.0, 0.0, 0.0, 0.0, 0.0, 0.0, 0.0, 0.0, 0.0, 0.0, 0.0, 0.0, 0.0, 0.0, 0.0, 0.0, 0.0, 0.0, 0.0, 0.0, 0.0, 0.0, 0.0, 0.0, 0.0, 0.0, 0.0, 0.0, 0.0, 0.0, 0.0, 0.0, 0.0, 0.0, 0.0, 0.0, 0.0, 0.0, 0.0, 0.0, 0.0, 0.0, 0.0, 0.0, 0.0, 0.0, 0.0, 0.0, 0.0, 0.0, 0.0, 0.0, 0.0, 0.0, 0.0, 0.0, 0.0, 0.0, 0.0, 0.0, 0.0, 0.0, 0.0, 0.0, 0.0, 0.0, 0.0, 0.0, 0.0, 0.0, 0.0, 0.0, 0.0, 0.0, 0.0, 0.0, 0.0, 0.0, 0.0, 0.0, 0.0, 0.0, 0.0, 0.0, 0.0, 0.0, 0.0, 0.0, 0.0, 0.0, 0.0, 0.0, 0.0, 0.0, 0.0, 0.0, 0.0, 0.0, 0.0, 0.0, 0.0, 0.0, 0.0, 0.0, 0.0, 0.0, 0.0, 0.0, 0.0, 0.0, 0.0, 0.0, 0.0, 0.0, 0.0, 0.0, 0.0, 0.0, 0.0, 0.0, 0.0, 0.0, 0.0, 0.0, 0.0, 0.0, 0.0, 0.0, 0.0, 0.0, 0.0, 0.0, 0.0, 0.0, 0.0, 0.0, 0.0, 0.0, 0.0, 0.0, 0.0, 0.0, 0.0, 0.0, 0.0, 0.0, 0.0, 0.0, 0.0, 0.0, 0.0, 0.0, 0.0, 0.0, 0.0, 0.0, 0.0, 0.0, 0.0, 0.0, 0.0, 0.0, 0.0, 0.0, 0.0, 0.0, 0.0, 0.0, 0.0, 0.0, 0.0, 0.0, 0.0, 0.0, 0.0, 0.0, 0.0, 0.0, 0.0, 0.0, 0.0, 0.0, 0.0, 0.0, 0.0, 0.0, 0.0, 0.0, 0.0, 0.0, 0.0, 0.0, 0.0, 0.0, 0.0, 0.0, 0.0, 0.0, 0.0, 0.0, 0.0, 0.0, 0.0, 0.0, 0.0, 0.0, 0.0, 0.0, 0.0, 0.0, 0.0, 0.0, 0.0, 0.0, 0.0, 0.0, 0.0, 0.0, 0.0, 0.0, 0.0, 0.0, 0.0, 0.0, 0.0, 0.0, 0.0, 0.0, 0.0, 0.0, 0.0, 0.0, 0.0, 0.0, 0.0, 0.0, 0.0, 0.0, 0.0, 0.0, 0.0, 0.0, 0.0, 0.0, 0.0, 0.0, 0.0, 0.0, 0.0, 0.0, 0.0, 0.0, 0.0, 0.0, 0.0, 0.0, 0.0, 0.0, 0.0, 0.0, 0.0, 0.0, 0.0, 0.0, 0.0, 0.0, 0.0, 0.0, 0.0, 0.0, 0.0, 0.0, 0.0, 0.0, 0.0, 0.0, 0.0, 0.0, 0.0, 0.0, 0.0, 0.0, 0.0, 0.0, 0.0, 0.0, 0.0, 0.0, 0.0, 0.0, 0.0, 0.0, 0.0, 0.0, 0.0, 0.0, 0.0, 0.0, 0.0, 0.0, 0.0, 0.0, 0.0, 0.0, 0.0, 0.0, 0.0, 0.0, 0.0, 0.0, 0.0, 0.0, 0.0, 0.0, 0.0, 0.0, 0.0, 0.0, 0.0, 0.0, 0.0, 0.0, 0.0, 0.0, 0.0, 0.0, 0.0, 0.0, 0.0, 0.0, 0.0, 0.0, 0.0, 0.0, 0.0, 0.0, 0.0, 0.0, 0.0, 0.0, 0.0, 0.0, 0.0, 0.0, 0.0, 0.0, 0.0, 0.0, 0.0, 0.0, 0.0, 0.0, 0.0, 0.0, 0.0, 0.0, 0.0, 0.0, 0.0, 0.0, 0.0, 0.0, 0.0, 0.0, 0.0, 0.0, 0.0, 0.0, 0.0, 0.0, 0.0, 0.0, 0.0, 0.0, 0.0, 0.0, 0.0, 0.0, 0.0, 0.0, 0.0, 0.0, 0.0, 0.0, 0.0, 0.0, 0.0, 0.0, 0.0, 0.0, 0.0, 0.0, 0.0, 0.0, 0.0, 0.0, 0.0, 0.0, 0.0, 0.0, 0.0, 0.0, 0.0, 0.0, 0.0, 0.0, 0.0, 0.0, 0.0, 0.0, 0.0, 0.0, 0.0, 0.0, 0.0, 0.0, 0.0, 0.0, 0.0, 0.0, 0.0, 0.0, 0.0, 0.0, 0.0, 0.0, 0.0, 0.0, 0.0, 0.0, 0.0, 0.0, 0.0, 0.0, 0.0, 0.0, 0.0, 0.0, 0.0, 0.0, 0.0, 0.0, 0.0, 0.0, 0.0, 0.0, 0.0, 0.0, 0.0, 0.0, 0.0, 0.0, 0.0, 0.0, 0.0, 0.0, 0.0, 0.0, 0.0, 0.0, 0.0, 0.0, 0.0, 0.0, 0.0, 0.0, 0.0, 0.0, 0.0, 0.0, 0.0, 0.0, 0.0, 0.0, 0.0, 0.0, 0.0, 0.0, 0.0, 0.0, 0.0, 0.0, 0.0, 0.0, 0.0, 0.0, 0.0, 0.0, 0.0, 0.0, 0.0, 0.0, 0.0, 0.0, 0.0, 0.0, 0.0, 0.0, 0.0, 0.0, 0.0, 0.0, 0.0, 0.0, 0.0, 0.0, 0.0, 0.0, 0.0, 0.0, 0.0, 0.0, 0.0, 0.0, 0.0, 0.0, 0.0, 0.0, 0.0, 0.0, 0.0, 0.0, 0.0, 0.0, 0.0, 0.0, 0.0, 0.0, 0.0, 0.0, 0.0, 0.0, 0.0, 0.0, 0.0, 0.0, 0.0, 0.0, 0.0, 0.0, 0.0, 0.0, 0.0, 0.0, 0.0, 0.0, 0.0, 0.0, 0.0, 0.0, 0.0, 0.0, 0.0, 0.0, 0.0, 0.0, 0.0, 0.0, 0.0, 0.0, 0.0, 0.0, 0.0, 0.0, 0.0, 0.0, 0.0, 0.0, 0.0, 0.0, 0.0, 0.0, 0.0, 0.0, 0.0, 0.0, 0.0, 0.0, 0.0, 0.0, 0.0, 0.0, 0.0, 0.0, 0.0, 0.0, 0.0, 0.0, 0.0, 0.0, 0.0, 0.0, 0.0, 0.0, 0.0, 0.0, 0.0, 0.0, 0.0, 0.0, 0.0, 0.0, 0.0, 0.0, 0.0, 0.0, 0.0, 0.0, 0.0, 0.0, 0.0, 0.0, 0.0, 0.0, 0.0, 0.0, 0.0, 0.0, 0.0, 0.0, 0.0, 0.0, 0.0, 0.0, 0.0, 0.0, 0.0, 0.0, 0.0, 0.0, 0.0, 0.0, 0.0, 0.0, 0.0, 0.0, 0.0, 0.0, 0.0, 0.0, 0.0, 0.0, 0.0, 0.0, 0.0, 0.0, 0.0, 0.0, 0.0, 0.0, 0.0, 0.0, 0.0, 0.0, 0.0, 0.0, 0.0, 0.0, 0.0, 0.0, 0.0, 0.0, 0.0, 0.0, 0.0, 0.0, 0.0, 0.0, 0.0, 0.0, 0.0, 0.0, 0.0, 0.0, 0.0, 0.0, 0.0, 0.0, 0.0, 0.0, 0.0, 0.0, 0.0, 0.0, 0.0, 0.0, 0.0, 0.0, 0.0, 0.0, 0.0, 0.0, 0.0, 0.0, 0.0, 0.0, 0.0, 0.0, 0.0, 0.0, 0.0, 0.0, 0.0, 0.0, 0.0, 0.0, 0.0, 0.0, 0.0, 0.0, 0.0, 0.0, 0.0, 0.0, 0.0, 0.0, 0.0, 0.0, 0.0, 0.0, 0.0, 0.0, 0.0, 0.0, 0.0, 0.0, 0.0, 0.0, 0.0, 0.0, 0.0, 0.0, 0.0, 0.0, 0.0, 0.0, 0.0, 0.0, 0.0, 0.0, 0.0, 0.0, 0.0, 0.0, 0.0, 0.0, 0.0, 0.0, 0.0, 0.0, 0.0, 0.0, 0.0, 0.0, 0.0, 0.0, 0.0, 0.0, 0.0, 0.0, 0.0, 0.0, 0.0, 0.0, 0.0, 0.0, 0.0, 0.0, 0.0, 0.0, 0.0, 0.0, 0.0, 0.0, 0.0, 0.0, 0.0, 0.0, 0.0, 0.0, 0.0, 0.0, 0.0, 0.0, 0.0, 0.0, 0.0, 0.0, 0.0, 0.0, 0.0, 0.0, 0.0, 0.0, 0.0, 0.0, 0.0, 0.0, 0.0, 0.0, 0.0, 0.0, 0.0, 0.0, 0.0, 0.0, 0.0, 0.0, 0.0, 0.0, 0.0, 0.0, 0.0, 0.0, 0.0, 0.0, 0.0, 0.0, 0.0, 0.0, 0.0, 0.0, 0.0, 0.0, 0.0, 0.0, 0.0, 0.0, 0.0, 0.0, 0.0, 0.0, 0.0, 0.0, 0.0, 0.0, 0.0, 0.0, 0.0, 0.0, 0.0, 0.0, 0.0, 0.0, 0.0, 0.0, 0.0, 0.0, 0.0, 0.0, 0.0, 0.0, 0.0, 0.0, 0.0, 0.0, 0.0, 0.0, 0.0, 0.0, 0.0, 0.0, 0.0, 0.0, 0.0, 0.0, 0.0, 0.0, 0.0, 0.0, 0.0, 0.0, 0.0, 0.0, 0.0, 0.0, 0.0, 0.0, 0.0, 0.0, 0.0, 0.0, 0.0, 0.0, 0.0, 0.0, 0.0, 0.0, 0.0, 0.0, 0.0, 0.0, 0.0, 0.0, 0.0, 0.0, 0.0, 0.0, 0.0, 0.0, 0.0, 0.0, 0.0, 0.0, 0.0, 0.0, 0.0, 0.0, 0.0, 0.0, 0.0, 0.0, 0.0, 0.0, 0.0, 0.0, 0.0, 0.0, 0.0, 0.0, 0.0, 0.0, 0.0, 0.0, 0.0, 0.0, 0.0, 0.0, 0.0, 0.0, 0.0, 0.0, 0.0, 0.0, 0.0, 0.0, 0.0, 0.0, 0.0, 0.0, 0.0, 0.0, 0.0, 0.0, 0.0, 0.0, 0.0, 0.0, 0.0, 0.0, 0.0, 0.0, 0.0, 0.0, 0.0, 0.0, 0.0, 0.0, 0.0, 0.0, 0.0, 0.0, 0.0, 0.0, 0.0, 0.0, 0.0, 0.0, 0.0, 0.0, 0.0, 0.0, 0.0, 0.0, 0.0, 0.0, 0.0, 0.0, 0.0, 0.0, 0.0, 0.0, 0.0, 0.0, 0.0, 0.0, 0.0, 0.0, 0.0, 0.0, 0.0, 0.0, 0.0, 0.0, 0.0, 0.0, 0.0, 0.0, 0.0, 0.0, 0.0, 0.0, 0.0, 0.0, 0.0, 0.0, 0.0, 0.0, 0.0, 0.0, 0.0, 0.0, 0.0, 0.0, 0.0, 0.0, 0.0, 0.0, 0.0, 0.0, 0.0, 0.0, 0.0, 0.0, 0.0, 0.0, 0.0, 0.0, 0.0, 0.0, 0.0, 0.0, 0.0, 0.0, 0.0, 0.0, 0.0, 0.0, 0.0, 0.0, 0.0, 0.0, 0.0, 0.0, 0.0, 0.0, 0.0, 0.0, 0.0, 0.0, 0.0, 0.0, 0.0, 0.0, 0.0, 0.0, 0.0, 0.0, 0.0, 0.0, 0.0, 0.0, 0.0, 0.0, 0.0, 0.0, 0.0, 0.0, 0.0, 0.0, 0.0, 0.0, 0.0, 0.0, 0.0, 0.0, 0.0, 0.0, 0.0, 0.0, 0.0, 0.0, 0.0, 0.0, 0.0, 0.0, 0.0, 0.0, 0.0, 0.0, 0.0, 0.0, 0.0, 0.0, 0.0, 0.0, 0.0, 0.0, 0.0, 0.0, 0.0, 0.0, 0.0, 0.0, 0.0, 0.0, 0.0, 0.0, 0.0, 0.0, 0.0, 0.0, 0.0, 0.0, 0.0, 0.0, 0.0, 0.0, 0.0, 0.0, 0.0, 0.0, 0.0, 0.0, 0.0, 0.0, 0.0, 0.0, 0.0, 0.0, 0.0, 0.0, 0.0, 0.0, 0.0, 0.0, 0.0, 0.0, 0.0, 0.0, 0.0, 0.0, 0.0, 0.0, 0.0, 0.0, 0.0, 0.0, 0.0, 0.0, 0.0, 0.0, 0.0, 0.0, 0.0, 0.0, 0.0, 0.0, 0.0, 0.0, 0.0, 0.0, 0.0, 0.0, 0.0, 0.0, 0.0, 0.0, 0.0, 0.0, 0.0, 0.0, 0.0, 0.0, 0.0, 0.0, 0.0, 0.0, 0.0, 0.0, 0.0, 0.0, 0.0, 0.0, 0.0, 0.0, 0.0, 0.0, 0.0, 0.0, 0.0, 0.0, 0.0, 0.0, 0.0, 0.0, 0.0, 0.0, 0.0, 0.0, 0.0, 0.0, 0.0, 0.0, 0.0, 0.0, 0.0, 0.0, 0.0, 0.0, 0.0, 0.0, 0.0, 0.0, 0.0, 0.0, 0.0, 0.0, 0.0, 0.0, 0.0, 0.0, 0.0, 0.0, 0.0, 0.0, 0.0, 0.0, 0.0, 0.0, 0.0, 0.0, 0.0, 0.0, 0.0, 0.0, 0.0, 0.0, 0.0, 0.0, 0.0, 0.0, 0.0, 0.0, 0.0, 0.0, 0.0, 0.0, 0.0, 0.0, 0.0, 0.0, 0.0, 0.0, 0.0, 0.0, 0.0, 0.0, 0.0, 0.0, 0.0, 0.0, 0.0, 0.0, 0.0, 0.0, 0.0, 0.0, 0.0, 0.0, 0.0, 0.0, 0.0, 0.0, 0.0, 0.0, 0.0, 0.0, 0.0, 0.0, 0.0, 0.0, 0.0, 0.0, 0.0, 0.0, 0.0, 0.0, 0.0, 0.0, 0.0, 0.0, 0.0, 0.0, 0.0, 0.0, 0.0, 0.0, 0.0, 0.0, 0.0, 0.0, 0.0, 0.0, 0.0, 0.0, 0.0, 0.0, 0.0, 0.0, 0.0, 0.0, 0.0, 0.0, 0.0, 0.0, 0.0, 0.0, 0.0, 0.0, 0.0, 0.0, 0.0, 0.0, 0.0, 0.0, 0.0, 0.0, 0.0, 0.0, 0.0, 0.0, 0.0, 0.0, 0.0, 0.0, 0.0, 0.0, 0.0, 0.0, 0.0, 0.0, 0.0, 0.0, 0.0, 0.0, 0.0, 0.0, 0.0, 0.0, 0.0, 0.0, 0.0, 0.0, 0.0, 0.0, 0.0, 0.0, 0.0, 0.0, 0.0, 0.0, 0.0, 0.0, 0.0, 0.0, 0.0, 0.0, 0.0, 0.0, 0.0, 0.0, 0.0, 0.0, 0.0, 0.0, 0.0, 0.0, 0.0, 0.0, 0.0, 0.0, 0.0, 0.0, 0.0, 0.0, 0.0, 0.0, 0.0, 0.0, 0.0, 0.0, 0.0, 0.0, 0.0, 0.0, 0.0, 0.0, 0.0, 0.0, 0.0, 0.0, 0.0, 0.0, 0.0, 0.0, 0.0, 0.0, 0.0, 0.0, 0.0, 0.0, 0.0, 0.0, 0.0, 0.0, 0.0, 0.0, 0.0, 0.0, 0.0, 0.0, 0.0, 0.0, 0.0, 0.0, 0.0, 0.0, 0.0, 0.0, 0.0, 0.0, 0.0, 0.0, 0.0, 0.0, 0.0, 0.0, 0.0, 0.0, 0.0, 0.0, 0.0, 0.0, 0.0, 0.0, 0.0, 0.0, 0.0, 0.0, 0.0, 0.0, 0.0, 0.0, 0.0, 0.0, 0.0, 0.0, 0.0, 0.0, 0.0, 0.0, 0.0, 0.0, 0.0, 0.0, 0.0, 0.0, 0.0, 0.0, 0.0, 0.0, 0.0, 0.0, 0.0, 0.0, 0.0, 0.0, 0.0, 0.0, 0.0, 0.0, 0.0, 0.0, 0.0, 0.0, 0.0, 0.0, 0.0, 0.0, 0.0, 0.0, 0.0, 0.0, 0.0, 0.0, 0.0, 0.0, 0.0, 0.0, 0.0, 0.0, 0.0, 0.0, 0.0, 0.0, 0.0, 0.0, 0.0, 0.0, 0.0, 0.0, 0.0, 0.0, 0.0, 0.0, 0.0, 0.0, 0.0, 0.0, 0.0, 0.0, 0.0, 0.0, 0.0, 0.0, 0.0, 0.0, 0.0, 0.0, 0.0, 0.0, 0.0, 0.0, 0.0, 0.0, 0.0, 0.0, 0.0, 0.0, 0.0, 0.0, 0.0, 0.0, 0.0, 0.0, 0.0, 0.0, 0.0, 0.0, 0.0, 0.0, 0.0, 0.0, 0.0, 0.0, 0.0, 0.0, 0.0, 0.0, 0.0, 0.0, 0.0, 0.0, 0.0, 0.0, 0.0, 0.0, 0.0, 0.0, 0.0, 0.0, 0.0, 0.0, 0.0, 0.0, 0.0, 0.0, 0.0, 0.0, 0.0, 0.0, 0.0, 0.0, 0.0, 0.0, 0.0, 0.0, 0.0, 0.0, 0.0, 0.0, 0.0, 0.0, 0.0, 0.0, 0.0, 0.0, 0.0, 0.0, 0.0, 0.0, 0.0, 0.0, 0.0, 0.0, 0.0, 0.0, 0.0, 0.0, 0.0, 0.0, 0.0, 0.0, 0.0, 0.0, 0.0, 0.0, 0.0, 0.0, 0.0, 0.0, 0.0, 0.0, 0.0, 0.0, 0.0, 0.0, 0.0, 0.0, 0.0, 0.0, 0.0, 0.0, 0.0, 0.0, 0.0])
me_sphere.update()

# ---- objects
ob_body = bpy.data.objects.new('Body', me_sphere)

# ---- transforms, parenting, visibility, modifiers, constraints
ob_body.location = (0.0, 0.0, 4.569)
ob_body.scale = (0.3259, 0.3259, 0.3259)

# ---- collection membership
col_collection.objects.link(ob_body)

# ---- scene / render settings (as saved in the file)
scene.frame_start = 1; scene.frame_end = 250; scene.frame_set(0)
scene.render.engine = 'BLENDER_EEVEE_NEXT'
scene.cycles.sampling_pattern = 'TABULATED_SOBOL'
scene.eevee.ray_tracing_options.trace_max_roughness = 0.0
bpy.context.view_layer.update()

# ---- added for rendering (the .blend has no active camera and no usable light): camera, sun
cam_auto = bpy.data.cameras.new('AutoCamera')
cam_auto.lens = 50.0
cam_auto.sensor_width = 36.0
cam_auto.clip_end = 1000.0
ob_auto_camera = bpy.data.objects.new('AutoCamera', cam_auto)
scene.collection.objects.link(ob_auto_camera)
ob_auto_camera.location = (1.95166, -2.59125, 5.07031)
ob_auto_camera.rotation_euler = (1.09748, -7.21219e-08, 0.694738)
scene.camera = ob_auto_camera
light_auto_sun = bpy.data.lights.new('AutoSun', 'SUN')
light_auto_sun.energy = 3.0
light_auto_sun.angle = 0.0523599
ob_auto_sun = bpy.data.objects.new('AutoSun', light_auto_sun)
scene.collection.objects.link(ob_auto_sun)
ob_auto_sun.rotation_euler = (0.872665, 0.174533, 0.523599)
bpy.context.view_layer.update()
